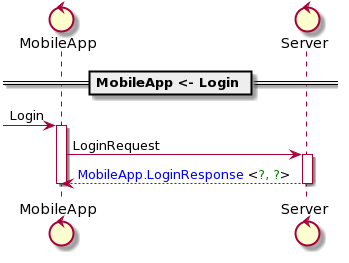

The diagram above was rendered by PlantUML. Its source (embedded in the PNG):
@startuml
''''''''''''''''''''''''''''''''''''''''''
''                                      ''
''  AUTOGENERATED CODE -- DO NOT EDIT!  ''
''                                      ''
''''''''''''''''''''''''''''''''''''''''''


control "MobileApp" as _0
control "Server" as _1
skinparam maxMessageSize 250
== MobileApp <- Login ==
[->_0 : Login
activate _0
 _0->_1 : LoginRequest
 activate _1
 _0<--_1 : <color blue>MobileApp.LoginResponse</color> <<color green>?, ?</color>>
 deactivate _1
deactivate _0
@enduml